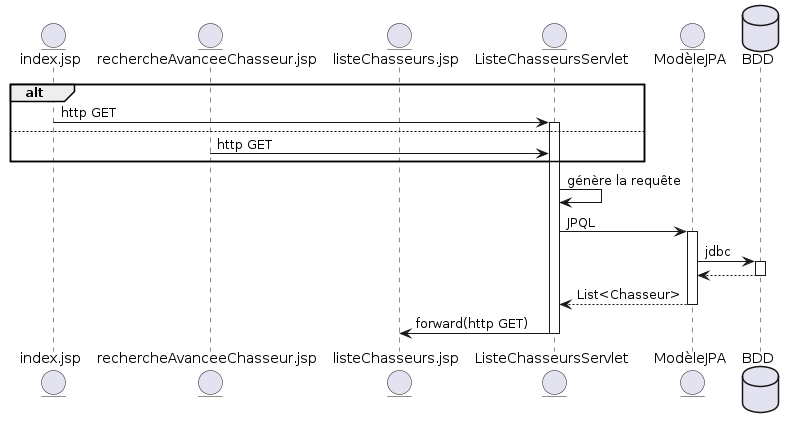

The diagram above was rendered by PlantUML. Its source (embedded in the PNG):
@startuml Liste Chasseurs
entity index.jsp
entity rechercheAvanceeChasseur.jsp
entity listeChasseurs.jsp
entity ListeChasseursServlet as LCS
entity ModèleJPA
database BDD
alt
  index.jsp -> LCS: http GET
  activate LCS
else
  rechercheAvanceeChasseur.jsp -> LCS: http GET
end
LCS -> LCS: génère la requête
LCS -> ModèleJPA: JPQL
activate ModèleJPA
ModèleJPA -> BDD: jdbc
activate BDD
BDD --> ModèleJPA
deactivate BDD
ModèleJPA --> LCS: List<Chasseur>
deactivate ModèleJPA
LCS -> listeChasseurs.jsp: forward(http GET)
deactivate LCS
@enduml